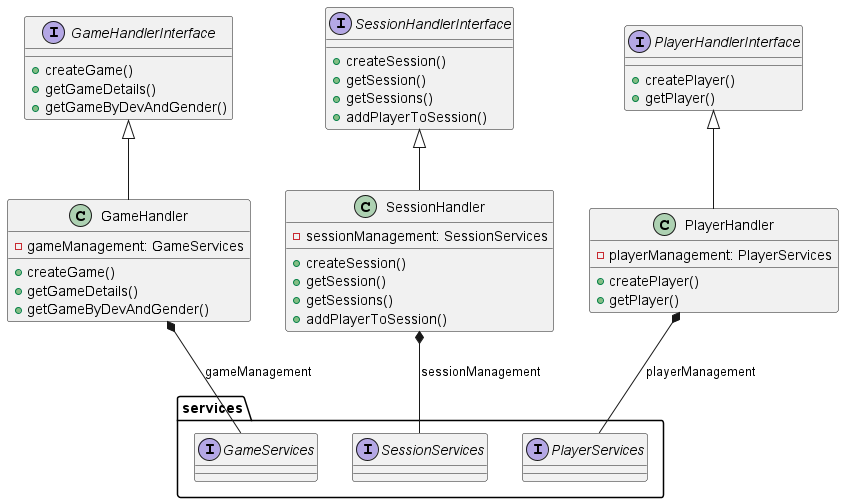

The diagram above was rendered by PlantUML. Its source (embedded in the PNG):
@startuml
'https://plantuml.com/sequence-diagram

Interface GameHandlerInterface {
    +createGame()
    +getGameDetails()
    +getGameByDevAndGender()
}

Interface SessionHandlerInterface {
    +createSession()
    +getSession()
    +getSessions()
    +addPlayerToSession()
}

Interface PlayerHandlerInterface {
    +createPlayer()
    +getPlayer()
}

class GameHandler {
    +createGame()
    +getGameDetails()
    +getGameByDevAndGender()
    - gameManagement: GameServices
}

class SessionHandler {
    +createSession()
    +getSession()
    +getSessions()
    +addPlayerToSession()
    - sessionManagement: SessionServices
}

class PlayerHandler {
    +createPlayer()
    +getPlayer()
    - playerManagement: PlayerServices
}

package services {
    Interface GameServices
    Interface SessionServices
    Interface PlayerServices
}

GameHandlerInterface <|-- GameHandler
SessionHandlerInterface <|-- SessionHandler
PlayerHandlerInterface <|-- PlayerHandler

GameHandler *-- services.GameServices : gameManagement
SessionHandler *-- services.SessionServices : sessionManagement
PlayerHandler *-- services.PlayerServices : playerManagement

@enduml